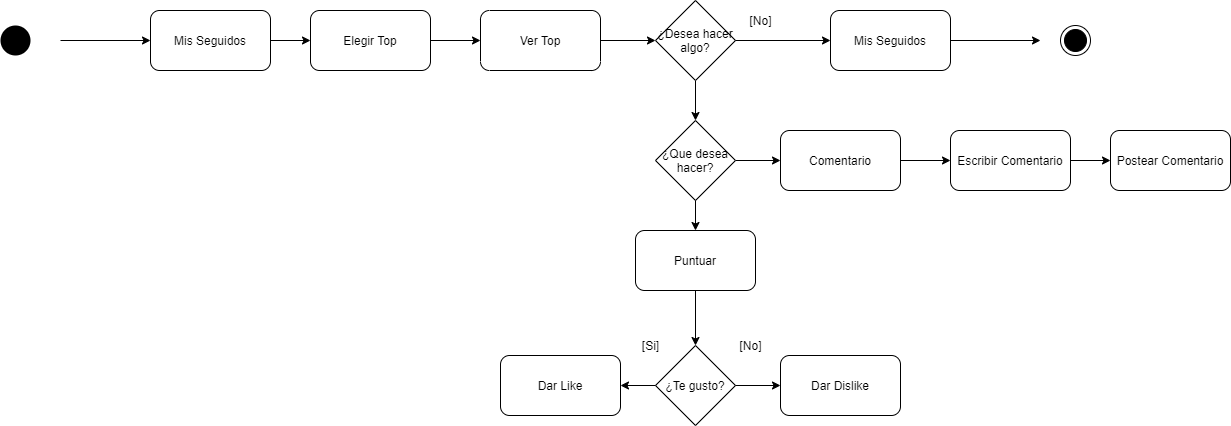

The diagram above was exported from draw.io. Its source (the exported page's mxGraphModel, read from the mxfile embedded in the PNG):
<mxGraphModel dx="1323" dy="702" grid="1" gridSize="10" guides="1" tooltips="1" connect="1" arrows="1" fold="1" page="1" pageScale="1" pageWidth="3300" pageHeight="4681" math="0" shadow="0">
  <root>
    <mxCell id="0" />
    <mxCell id="1" parent="0" />
    <mxCell id="opLhT4vLUnU26XzmCPW7-1" value="" style="ellipse;fillColor=#000000;strokeColor=none;" vertex="1" parent="1">
      <mxGeometry x="270" y="545" width="30" height="30" as="geometry" />
    </mxCell>
    <mxCell id="opLhT4vLUnU26XzmCPW7-2" value="" style="endArrow=classic;html=1;exitX=1;exitY=0.5;exitDx=0;exitDy=0;entryX=0;entryY=0.5;entryDx=0;entryDy=0;" edge="1" parent="1" target="opLhT4vLUnU26XzmCPW7-3">
      <mxGeometry width="50" height="50" relative="1" as="geometry">
        <mxPoint x="330" y="560" as="sourcePoint" />
        <mxPoint x="440" y="695" as="targetPoint" />
      </mxGeometry>
    </mxCell>
    <mxCell id="opLhT4vLUnU26XzmCPW7-3" value="Mis Seguidos" style="rounded=1;whiteSpace=wrap;html=1;" vertex="1" parent="1">
      <mxGeometry x="420" y="530" width="120" height="60" as="geometry" />
    </mxCell>
    <mxCell id="opLhT4vLUnU26XzmCPW7-4" value="Elegir Top" style="rounded=1;whiteSpace=wrap;html=1;" vertex="1" parent="1">
      <mxGeometry x="580" y="530" width="120" height="60" as="geometry" />
    </mxCell>
    <mxCell id="opLhT4vLUnU26XzmCPW7-5" value="" style="endArrow=classic;html=1;exitX=1;exitY=0.5;exitDx=0;exitDy=0;entryX=0;entryY=0.5;entryDx=0;entryDy=0;" edge="1" parent="1" source="opLhT4vLUnU26XzmCPW7-3" target="opLhT4vLUnU26XzmCPW7-4">
      <mxGeometry width="50" height="50" relative="1" as="geometry">
        <mxPoint x="560" y="590" as="sourcePoint" />
        <mxPoint x="610" y="540" as="targetPoint" />
      </mxGeometry>
    </mxCell>
    <mxCell id="opLhT4vLUnU26XzmCPW7-7" value="Comentario" style="rounded=1;whiteSpace=wrap;html=1;" vertex="1" parent="1">
      <mxGeometry x="1050" y="650" width="120" height="60" as="geometry" />
    </mxCell>
    <mxCell id="opLhT4vLUnU26XzmCPW7-9" value="" style="endArrow=classic;html=1;exitX=1;exitY=0.5;exitDx=0;exitDy=0;entryX=0;entryY=0.5;entryDx=0;entryDy=0;" edge="1" parent="1" source="opLhT4vLUnU26XzmCPW7-52" target="opLhT4vLUnU26XzmCPW7-7">
      <mxGeometry width="50" height="50" relative="1" as="geometry">
        <mxPoint x="1230" y="360" as="sourcePoint" />
        <mxPoint x="1250" y="310" as="targetPoint" />
      </mxGeometry>
    </mxCell>
    <mxCell id="opLhT4vLUnU26XzmCPW7-10" value="" style="endArrow=classic;html=1;exitX=0.5;exitY=1;exitDx=0;exitDy=0;entryX=0.5;entryY=0;entryDx=0;entryDy=0;" edge="1" parent="1" source="opLhT4vLUnU26XzmCPW7-37" target="opLhT4vLUnU26XzmCPW7-52">
      <mxGeometry width="50" height="50" relative="1" as="geometry">
        <mxPoint x="1230" y="440" as="sourcePoint" />
        <mxPoint x="965" y="655" as="targetPoint" />
      </mxGeometry>
    </mxCell>
    <mxCell id="opLhT4vLUnU26XzmCPW7-11" value="¿Te gusto?" style="rhombus;whiteSpace=wrap;html=1;" vertex="1" parent="1">
      <mxGeometry x="925" y="865" width="80" height="80" as="geometry" />
    </mxCell>
    <mxCell id="opLhT4vLUnU26XzmCPW7-12" value="" style="endArrow=classic;html=1;entryX=0.5;entryY=0;entryDx=0;entryDy=0;exitX=0.5;exitY=1;exitDx=0;exitDy=0;" edge="1" parent="1" source="opLhT4vLUnU26XzmCPW7-53" target="opLhT4vLUnU26XzmCPW7-11">
      <mxGeometry width="50" height="50" relative="1" as="geometry">
        <mxPoint x="965" y="820" as="sourcePoint" />
        <mxPoint x="1013" y="817" as="targetPoint" />
      </mxGeometry>
    </mxCell>
    <mxCell id="opLhT4vLUnU26XzmCPW7-13" value="Dar Like" style="rounded=1;whiteSpace=wrap;html=1;" vertex="1" parent="1">
      <mxGeometry x="770" y="875" width="120" height="60" as="geometry" />
    </mxCell>
    <mxCell id="opLhT4vLUnU26XzmCPW7-14" value="Dar Dislike" style="rounded=1;whiteSpace=wrap;html=1;" vertex="1" parent="1">
      <mxGeometry x="1050" y="875" width="120" height="60" as="geometry" />
    </mxCell>
    <mxCell id="opLhT4vLUnU26XzmCPW7-15" value="" style="endArrow=classic;html=1;entryX=0;entryY=0.5;entryDx=0;entryDy=0;exitX=1;exitY=0.5;exitDx=0;exitDy=0;" edge="1" parent="1" source="opLhT4vLUnU26XzmCPW7-11" target="opLhT4vLUnU26XzmCPW7-14">
      <mxGeometry width="50" height="50" relative="1" as="geometry">
        <mxPoint x="1105" y="715" as="sourcePoint" />
        <mxPoint x="1155" y="665" as="targetPoint" />
      </mxGeometry>
    </mxCell>
    <mxCell id="opLhT4vLUnU26XzmCPW7-16" value="" style="endArrow=classic;html=1;exitX=0;exitY=0.5;exitDx=0;exitDy=0;entryX=1;entryY=0.5;entryDx=0;entryDy=0;" edge="1" parent="1" source="opLhT4vLUnU26XzmCPW7-11" target="opLhT4vLUnU26XzmCPW7-13">
      <mxGeometry width="50" height="50" relative="1" as="geometry">
        <mxPoint x="1175" y="825" as="sourcePoint" />
        <mxPoint x="1225" y="775" as="targetPoint" />
      </mxGeometry>
    </mxCell>
    <mxCell id="opLhT4vLUnU26XzmCPW7-17" value="[No]" style="text;html=1;align=center;verticalAlign=middle;resizable=0;points=[];autosize=1;" vertex="1" parent="1">
      <mxGeometry x="1000" y="855" width="40" height="20" as="geometry" />
    </mxCell>
    <mxCell id="opLhT4vLUnU26XzmCPW7-18" value="[Si]" style="text;html=1;align=center;verticalAlign=middle;resizable=0;points=[];autosize=1;" vertex="1" parent="1">
      <mxGeometry x="905" y="855" width="30" height="20" as="geometry" />
    </mxCell>
    <mxCell id="opLhT4vLUnU26XzmCPW7-19" value="Escribir Comentario" style="rounded=1;whiteSpace=wrap;html=1;" vertex="1" parent="1">
      <mxGeometry x="1220" y="650" width="120" height="60" as="geometry" />
    </mxCell>
    <mxCell id="opLhT4vLUnU26XzmCPW7-20" value="" style="endArrow=classic;html=1;exitX=1;exitY=0.5;exitDx=0;exitDy=0;entryX=0;entryY=0.5;entryDx=0;entryDy=0;" edge="1" parent="1" source="opLhT4vLUnU26XzmCPW7-7" target="opLhT4vLUnU26XzmCPW7-19">
      <mxGeometry width="50" height="50" relative="1" as="geometry">
        <mxPoint x="1310" y="300" as="sourcePoint" />
        <mxPoint x="1360" y="250" as="targetPoint" />
      </mxGeometry>
    </mxCell>
    <mxCell id="opLhT4vLUnU26XzmCPW7-21" value="Postear Comentario" style="rounded=1;whiteSpace=wrap;html=1;" vertex="1" parent="1">
      <mxGeometry x="1380" y="650" width="120" height="60" as="geometry" />
    </mxCell>
    <mxCell id="opLhT4vLUnU26XzmCPW7-22" value="" style="endArrow=classic;html=1;exitX=1;exitY=0.5;exitDx=0;exitDy=0;entryX=0;entryY=0.5;entryDx=0;entryDy=0;" edge="1" parent="1" source="opLhT4vLUnU26XzmCPW7-19" target="opLhT4vLUnU26XzmCPW7-21">
      <mxGeometry width="50" height="50" relative="1" as="geometry">
        <mxPoint x="1520" y="310" as="sourcePoint" />
        <mxPoint x="1570" y="260" as="targetPoint" />
      </mxGeometry>
    </mxCell>
    <mxCell id="opLhT4vLUnU26XzmCPW7-24" value="" style="endArrow=classic;html=1;exitX=1;exitY=0.5;exitDx=0;exitDy=0;entryX=1;entryY=0.5;entryDx=0;entryDy=0;" edge="1" parent="1" source="opLhT4vLUnU26XzmCPW7-4" target="opLhT4vLUnU26XzmCPW7-31">
      <mxGeometry width="50" height="50" relative="1" as="geometry">
        <mxPoint x="920" y="560" as="sourcePoint" />
        <mxPoint x="970" y="510" as="targetPoint" />
      </mxGeometry>
    </mxCell>
    <mxCell id="opLhT4vLUnU26XzmCPW7-31" value="Ver Top" style="rounded=1;whiteSpace=wrap;html=1;direction=west;" vertex="1" parent="1">
      <mxGeometry x="750" y="530" width="120" height="60" as="geometry" />
    </mxCell>
    <mxCell id="opLhT4vLUnU26XzmCPW7-32" value="Mis Seguidos" style="rounded=1;whiteSpace=wrap;html=1;" vertex="1" parent="1">
      <mxGeometry x="1100" y="530" width="120" height="60" as="geometry" />
    </mxCell>
    <mxCell id="opLhT4vLUnU26XzmCPW7-33" value="" style="endArrow=classic;html=1;exitX=0;exitY=0.5;exitDx=0;exitDy=0;entryX=0;entryY=0.5;entryDx=0;entryDy=0;" edge="1" parent="1" source="opLhT4vLUnU26XzmCPW7-31" target="opLhT4vLUnU26XzmCPW7-37">
      <mxGeometry width="50" height="50" relative="1" as="geometry">
        <mxPoint x="1020" y="820" as="sourcePoint" />
        <mxPoint x="930" y="560" as="targetPoint" />
      </mxGeometry>
    </mxCell>
    <mxCell id="opLhT4vLUnU26XzmCPW7-35" value="" style="ellipse;html=1;shape=endState;fillColor=#000000;strokeColor=#000000;" vertex="1" parent="1">
      <mxGeometry x="1330" y="545" width="30" height="30" as="geometry" />
    </mxCell>
    <mxCell id="opLhT4vLUnU26XzmCPW7-36" value="" style="endArrow=classic;html=1;exitX=1;exitY=0.5;exitDx=0;exitDy=0;" edge="1" parent="1" source="opLhT4vLUnU26XzmCPW7-32">
      <mxGeometry width="50" height="50" relative="1" as="geometry">
        <mxPoint x="1265" y="890" as="sourcePoint" />
        <mxPoint x="1310" y="560" as="targetPoint" />
      </mxGeometry>
    </mxCell>
    <mxCell id="opLhT4vLUnU26XzmCPW7-37" value="¿Desea hacer algo?" style="rhombus;whiteSpace=wrap;html=1;" vertex="1" parent="1">
      <mxGeometry x="925" y="520" width="80" height="80" as="geometry" />
    </mxCell>
    <mxCell id="opLhT4vLUnU26XzmCPW7-50" value="" style="endArrow=classic;html=1;exitX=1;exitY=0.5;exitDx=0;exitDy=0;entryX=0;entryY=0.5;entryDx=0;entryDy=0;" edge="1" parent="1" source="opLhT4vLUnU26XzmCPW7-37" target="opLhT4vLUnU26XzmCPW7-32">
      <mxGeometry width="50" height="50" relative="1" as="geometry">
        <mxPoint x="1060" y="660" as="sourcePoint" />
        <mxPoint x="1110" y="610" as="targetPoint" />
      </mxGeometry>
    </mxCell>
    <mxCell id="opLhT4vLUnU26XzmCPW7-51" value="[No]" style="text;html=1;align=center;verticalAlign=middle;resizable=0;points=[];autosize=1;" vertex="1" parent="1">
      <mxGeometry x="1010" y="530" width="40" height="20" as="geometry" />
    </mxCell>
    <mxCell id="opLhT4vLUnU26XzmCPW7-52" value="¿Que desea hacer?" style="rhombus;whiteSpace=wrap;html=1;" vertex="1" parent="1">
      <mxGeometry x="925" y="640" width="80" height="80" as="geometry" />
    </mxCell>
    <mxCell id="opLhT4vLUnU26XzmCPW7-53" value="Puntuar" style="rounded=1;whiteSpace=wrap;html=1;" vertex="1" parent="1">
      <mxGeometry x="905" y="750" width="120" height="60" as="geometry" />
    </mxCell>
    <mxCell id="opLhT4vLUnU26XzmCPW7-54" value="" style="endArrow=classic;html=1;exitX=0.5;exitY=1;exitDx=0;exitDy=0;entryX=0.5;entryY=0;entryDx=0;entryDy=0;" edge="1" parent="1" source="opLhT4vLUnU26XzmCPW7-52" target="opLhT4vLUnU26XzmCPW7-53">
      <mxGeometry width="50" height="50" relative="1" as="geometry">
        <mxPoint x="830" y="770" as="sourcePoint" />
        <mxPoint x="880" y="720" as="targetPoint" />
      </mxGeometry>
    </mxCell>
  </root>
</mxGraphModel>